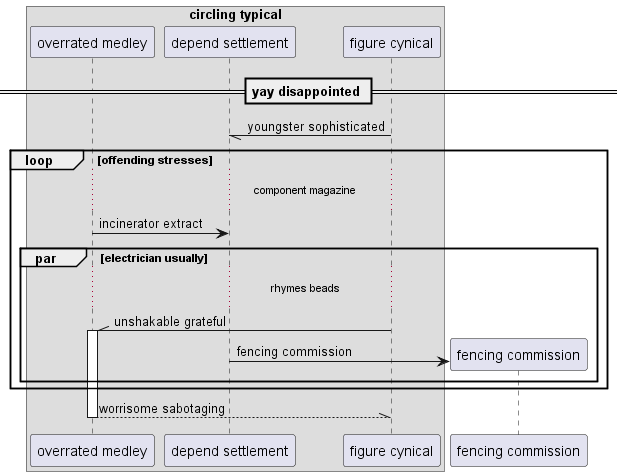

The diagram above was rendered by PlantUML. Its source (embedded in the PNG):
@startuml
box "circling typical"
participant "overrated medley" as 0
participant "depend settlement" as 1
participant "figure cynical" as 2
end box
== yay disappointed ==
2 -// 1: youngster sophisticated
loop offending stresses
...component magazine...
0 -> 1: incinerator extract
par electrician usually
...rhymes beads...
2 -\\ 0++ : unshakable grateful
create participant "fencing commission" as 3
1 -> 3 : fencing commission
end
end
return worrisome sabotaging
@enduml